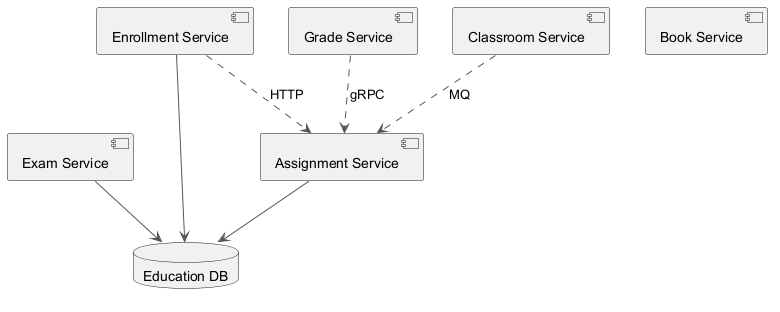

The diagram above was rendered by PlantUML. Its source (embedded in the PNG):
@startuml
skinparam ArrowColor #555555
component "Assignment Service" as C_AssignmentService
component "Exam Service" as C_ExamService
component "Grade Service" as C_GradeService
component "Book Service" as C_BookService
component "Enrollment Service" as C_EnrollmentService
component "Classroom Service" as C_ClassroomService
database "Education DB" as DB_education
C_AssignmentService --> DB_education
C_ExamService --> DB_education
C_EnrollmentService --> DB_education
C_EnrollmentService ..> C_AssignmentService : HTTP
C_ClassroomService ..> C_AssignmentService : MQ
C_GradeService ..> C_AssignmentService : gRPC
@enduml